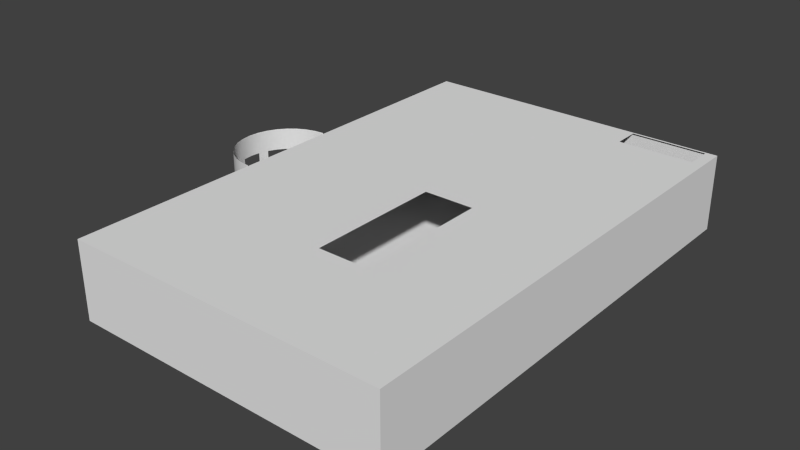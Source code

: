 # Source: floor01.blend  (saved by Blender 2.74.0; exported with 4.5.12 LTS)
import bpy
from mathutils import Matrix  # noqa: F401  (used for matrix-valued properties, if any)

bpy.ops.wm.read_factory_settings(use_empty=True)
scene = bpy.context.scene
scene.name = 'Scene'

# ---- collections
col_collection_9 = bpy.data.collections.new('Collection 9'); scene.collection.children.link(col_collection_9)

# ---- materials (node trees are filled in below, after node groups)
mat_tower_wall_bricks2 = bpy.data.materials.new('tower_wall_bricks2')
mat_tower_wall_bricks2.alpha_threshold = 0.0
mat_tower_wall_bricks2.use_transparent_shadow = False
mat_tower_wall_bricks2.roughness = 0.5
mat_tower_wall_bricks2.specular_intensity = 0.0
mat_tower_wall_bricks2.line_color = (0.0, 0.0, 0.0, 1.0)

# ---- material node trees

# ---- world
world_world = bpy.data.worlds.new('World'); scene.world = world_world
world_world.color = (0.05088, 0.05088, 0.05088)
world_world.use_sun_shadow = False
world_world.sun_shadow_jitter_overblur = 0.0
world_world.cycles.sampling_method = 'MANUAL'
world_world.cycles.sample_map_resolution = 256

# ---- meshes
me_cube_413 = bpy.data.meshes.new('Cube.413')
me_cube_413.from_pydata([(-13.04, -19.71, -3.139), (-13.04, 19.71, -3.139), (13.04, -19.71, -3.139), (13.04, 19.71, -3.139)], [], [(0, 2, 3, 1)])
_uv = me_cube_413.uv_layers.new(name='UVMap')
_uv.uv.foreach_set('vector', [8.131e-05, 0.6614, 8.131e-05, 8.131e-05, 0.9999, 8.131e-05, 0.9999, 0.6614])
me_cube_413.use_remesh_preserve_volume = False
me_cube_413.use_remesh_preserve_attributes = False
me_cube_413.use_mirror_vertex_groups = False
me_cube_413.update()
me_cube_412 = bpy.data.meshes.new('Cube.412')
me_cube_412.from_pydata([(-13.04, 19.71, -3.139), (-13.04, 19.71, 3.139), (13.04, 19.71, -3.139), (13.04, 19.71, 3.139)], [], [(1, 0, 2, 3)])
_uv = me_cube_412.uv_layers.new(name='UVMap')
_uv.uv.foreach_set('vector', [4.913e-05, 0.2408, 4.906e-05, 4.906e-05, 1.0, 4.906e-05, 1.0, 0.2408])
me_cube_412.use_remesh_preserve_volume = False
me_cube_412.use_remesh_preserve_attributes = False
me_cube_412.use_mirror_vertex_groups = False
me_cube_412.update()
me_cube_411 = bpy.data.meshes.new('Cube.411')
me_cube_411.from_pydata([(-13.04, -19.71, -3.139), (-13.04, -19.71, 3.139), (-13.04, 19.71, -3.139), (-13.04, 19.71, 3.139), (-13.04, -4.572, 3.139), (-13.04, 3.571, 3.139), (-13.04, 3.571, -3.139), (-13.04, -4.572, -3.139)], [], [(5, 6, 2, 3), (1, 0, 7, 4)])
_uv = me_cube_411.uv_layers.new(name='UVMap')
_uv.uv.foreach_set('vector', [0.6667, 0.1593, 0.6667, 3.99e-05, 1.0, 3.99e-05, 1.0, 0.1593, 3.995e-05, 0.1593, 3.99e-05, 3.99e-05, 0.3333, 3.99e-05, 0.3333, 0.1593])
me_cube_411.use_remesh_preserve_volume = False
me_cube_411.use_remesh_preserve_attributes = False
me_cube_411.use_mirror_vertex_groups = False
me_cube_411.update()
me_cube_410 = bpy.data.meshes.new('Cube.410')
me_cube_410.from_pydata([(-13.04, -19.71, -3.139), (-13.04, -19.71, 3.139), (13.04, -19.71, -3.139), (13.04, -19.71, 3.139)], [], [(3, 2, 0, 1)])
_uv = me_cube_410.uv_layers.new(name='UVMap')
_uv.uv.foreach_set('vector', [1.0, 4.906e-05, 1.0, 0.2408, 4.906e-05, 0.2408, 4.906e-05, 4.943e-05])
me_cube_410.use_remesh_preserve_volume = False
me_cube_410.use_remesh_preserve_attributes = False
me_cube_410.use_mirror_vertex_groups = False
me_cube_410.update()
me_cube_409 = bpy.data.meshes.new('Cube.409')
me_cube_409.from_pydata([(13.04, -19.71, -3.139), (13.04, -19.71, 3.139), (13.04, 19.71, -3.139), (13.04, 19.71, 3.139)], [], [(3, 2, 0, 1)])
_uv = me_cube_409.uv_layers.new(name='UVMap')
_uv.uv.foreach_set('vector', [1.0, 3.99e-05, 1.0, 0.1593, 3.99e-05, 0.1593, 3.99e-05, 4.019e-05])
me_cube_409.use_remesh_preserve_volume = False
me_cube_409.use_remesh_preserve_attributes = False
me_cube_409.use_mirror_vertex_groups = False
me_cube_409.update()
me_cube_408 = bpy.data.meshes.new('Cube.408')
me_cube_408.from_pydata([(-13.04, -19.71, 3.139), (-13.04, 19.71, 3.139), (13.04, -19.71, 3.139), (13.04, 19.71, 3.139), (-13.04, -10.52, 3.139), (-13.04, 0.5024, 3.139), (-13.04, 17.37, 3.139), (-13.04, 19.53, 3.139), (13.04, 19.53, 3.139), (13.04, 17.37, 3.139), (13.04, 0.5024, 3.139), (13.04, -10.52, 3.139), (-0.05005, 19.71, 3.139), (4.034, 19.71, 3.139), (5.91, 19.71, 3.139), (12.12, 19.71, 3.139), (12.12, -19.71, 3.139), (5.91, -19.71, 3.139), (4.034, -19.71, 3.139), (-0.05005, -19.71, 3.139), (-0.05005, -10.52, 3.139), (4.034, -10.52, 3.139), (5.91, -10.52, 3.139), (12.12, -10.52, 3.139), (-0.05005, 0.5024, 3.139), (4.034, 0.5024, 3.139), (5.91, 0.5024, 3.139), (12.12, 0.5024, 3.139), (-0.05005, 17.37, 3.139), (4.034, 17.37, 3.139), (5.91, 17.37, 3.139), (12.12, 17.37, 3.139), (-0.05005, 19.53, 3.139), (4.034, 19.53, 3.139), (5.91, 19.53, 3.139), (12.12, 19.53, 3.139)], [], [(32, 7, 1, 12), (19, 0, 4, 20), (20, 4, 5, 24), (24, 5, 6, 28), (28, 6, 7, 32), (9, 31, 35, 8), (30, 29, 33, 34), (29, 28, 32, 33), (10, 27, 31, 9), (27, 26, 30, 31), (26, 25, 29, 30), (25, 24, 28, 29), (11, 23, 27, 10), (23, 22, 26, 27), (22, 21, 25, 26), (2, 16, 23, 11), (16, 17, 22, 23), (17, 18, 21, 22), (18, 19, 20, 21), (8, 35, 15, 3), (35, 34, 14, 15), (34, 33, 13, 14), (33, 32, 12, 13)])
_uv = me_cube_408.uv_layers.new(name='UVMap')
_uv.uv.foreach_set('vector', [0.9921, 0.3195, 0.9866, 0.002216, 0.9921, 0.002117, 0.9973, 0.3194, 0.0001011, 0.3275, 0.0002894, 8.112e-05, 0.2322, 0.0002483, 0.2322, 0.3274, 0.2322, 0.3274, 0.2322, 0.0002483, 0.51, 0.0007654, 0.5103, 0.3264, 0.5103, 0.3264, 0.51, 0.0007654, 0.9337, 0.002498, 0.9378, 0.3211, 0.9378, 0.3211, 0.9337, 0.002498, 0.9866, 0.002216, 0.9921, 0.3195, 0.9402, 0.6568, 0.9401, 0.6334, 0.9951, 0.6332, 0.9952, 0.6567, 0.9393, 0.4748, 0.939, 0.4268, 0.9944, 0.4264, 0.9947, 0.4746, 0.939, 0.4268, 0.9378, 0.3211, 0.9921, 0.3195, 0.9944, 0.4264, 0.5115, 0.658, 0.5115, 0.6346, 0.9401, 0.6334, 0.9402, 0.6568, 0.5115, 0.6346, 0.511, 0.4773, 0.9393, 0.4748, 0.9401, 0.6334, 0.511, 0.4773, 0.5108, 0.4298, 0.939, 0.4268, 0.9393, 0.4748, 0.5108, 0.4298, 0.5103, 0.3264, 0.9378, 0.3211, 0.939, 0.4268, 0.2326, 0.6582, 0.2326, 0.6349, 0.5115, 0.6346, 0.5115, 0.658, 0.2326, 0.6349, 0.2324, 0.4779, 0.511, 0.4773, 0.5115, 0.6346, 0.2324, 0.4779, 0.2324, 0.4305, 0.5108, 0.4298, 0.511, 0.4773, 8.511e-05, 0.6583, 8.112e-05, 0.635, 0.2326, 0.6349, 0.2326, 0.6582, 8.112e-05, 0.635, 9.835e-05, 0.4781, 0.2324, 0.4779, 0.2326, 0.6349, 9.835e-05, 0.4781, 8.717e-05, 0.4307, 0.2324, 0.4305, 0.2324, 0.4779, 8.717e-05, 0.4307, 0.0001011, 0.3275, 0.2322, 0.3274, 0.2324, 0.4305, 0.9952, 0.6567, 0.9951, 0.6332, 0.9999, 0.6332, 0.9999, 0.6567, 0.9951, 0.6332, 0.9947, 0.4746, 0.9994, 0.4746, 0.9999, 0.6332, 0.9947, 0.4746, 0.9944, 0.4264, 0.9992, 0.4264, 0.9994, 0.4746, 0.9944, 0.4264, 0.9921, 0.3195, 0.9973, 0.3194, 0.9992, 0.4264])
me_cube_408.use_remesh_preserve_volume = False
me_cube_408.use_remesh_preserve_attributes = False
me_cube_408.use_mirror_vertex_groups = False
me_cube_408.update()
me_cylinder_009 = bpy.data.meshes.new('Cylinder.009')
me_cylinder_009.from_pydata([(-0.00622, 1.031, -1.203), (-0.00622, 1.031, 1.636), (-0.006221, -1.031, -1.203), (-0.006221, -1.031, 1.636), (-0.2074, -1.011, -1.203), (-0.2074, -1.011, 1.636), (-0.4008, -0.9526, -1.203), (-0.4008, -0.9526, 1.636), (-0.5791, -0.8573, -1.203), (-0.5791, -0.8573, 1.636), (-0.7353, -0.7291, -1.203), (-0.7353, -0.7291, 1.636), (-0.8635, -0.5728, -1.203), (-0.8635, -0.5728, 1.636), (-0.9588, -0.3946, -1.203), (-0.9588, -0.3946, 1.636), (-1.017, -0.2012, -1.203), (-1.017, -0.2012, 1.636), (-1.037, 9.921e-07, -1.203), (-1.037, 9.852e-07, 1.636), (-1.017, 0.2012, -1.203), (-1.017, 0.2012, 1.636), (-0.9588, 0.3946, -1.203), (-0.9588, 0.3946, 1.636), (-0.8635, 0.5728, -1.203), (-0.8635, 0.5728, 1.636), (-0.7353, 0.7291, -1.203), (-0.7353, 0.7291, 1.636), (-0.5791, 0.8573, -1.203), (-0.5791, 0.8573, 1.636), (-0.4008, 0.9526, -1.203), (-0.4008, 0.9526, 1.636), (-0.2074, 1.011, -1.203), (-0.2074, 1.011, 1.636), (-0.00622, 1.031, -0.3758), (-0.00622, 1.031, 0.8695), (-0.006221, -1.031, 0.8695), (-0.006221, -1.031, -0.3758), (-0.2074, -1.011, 0.8695), (-0.2074, -1.011, -0.3758), (-0.4008, -0.9526, 0.8695), (-0.4008, -0.9526, -0.3758), (-0.5791, -0.8573, 0.8695), (-0.5791, -0.8573, -0.3758), (-0.7353, -0.7291, 0.8695), (-0.7353, -0.7291, -0.3758), (-0.8635, -0.5728, 0.8695), (-0.8635, -0.5728, -0.3758), (-0.9588, -0.3946, 0.8695), (-0.9588, -0.3946, -0.3758), (-1.017, -0.2012, 0.8695), (-1.017, -0.2012, -0.3758), (-1.037, 9.885e-07, 0.8695), (-1.037, 9.885e-07, -0.3758), (-1.017, 0.2012, 0.8695), (-1.017, 0.2012, -0.3758), (-0.9588, 0.3946, 0.8695), (-0.9588, 0.3946, -0.3758), (-0.8635, 0.5728, 0.8695), (-0.8635, 0.5728, -0.3758), (-0.7353, 0.7291, 0.8695), (-0.7353, 0.7291, -0.3758), (-0.5791, 0.8573, 0.8695), (-0.5791, 0.8573, -0.3758), (-0.4008, 0.9526, 0.8695), (-0.4008, 0.9526, -0.3758), (-0.2074, 1.011, 0.8695), (-0.2074, 1.011, -0.3758)], [], [(36, 38, 5, 3), (38, 40, 7, 5), (40, 42, 9, 7), (42, 44, 11, 9), (44, 46, 13, 11), (46, 48, 15, 13), (48, 50, 17, 15), (50, 52, 19, 17), (52, 54, 21, 19), (54, 56, 23, 21), (56, 58, 25, 23), (58, 60, 27, 25), (60, 62, 29, 27), (62, 64, 31, 29), (66, 35, 1, 33), (64, 66, 33, 31), (2, 4, 39, 37), (37, 39, 38, 36), (4, 6, 41, 39), (6, 8, 43, 41), (8, 10, 45, 43), (43, 45, 44, 42), (10, 12, 47, 45), (12, 14, 49, 47), (14, 16, 51, 49), (49, 51, 50, 48), (16, 18, 53, 51), (18, 20, 55, 53), (20, 22, 57, 55), (55, 57, 56, 54), (22, 24, 59, 57), (24, 26, 61, 59), (26, 28, 63, 61), (61, 63, 62, 60), (28, 30, 65, 63), (32, 0, 34, 67), (67, 34, 35, 66), (30, 32, 67, 65)])
me_cylinder_009.polygons.foreach_set('use_smooth', [True] * 38)
_uv = me_cylinder_009.uv_layers.new(name='UVMap')
_uv.uv.foreach_set('vector', [0.9999, 0.7992, 0.9374, 0.7992, 0.9374, 0.918, 0.9999, 0.918, 0.9374, 0.7992, 0.8749, 0.7992, 0.8749, 0.918, 0.9374, 0.918, 0.8749, 0.7992, 0.8124, 0.7992, 0.8124, 0.918, 0.8749, 0.918, 0.8124, 0.7992, 0.75, 0.7992, 0.75, 0.918, 0.8124, 0.918, 0.75, 0.7992, 0.6875, 0.7992, 0.6875, 0.918, 0.75, 0.918, 0.6875, 0.7992, 0.625, 0.7992, 0.625, 0.918, 0.6875, 0.918, 0.625, 0.7992, 0.5625, 0.7992, 0.5625, 0.918, 0.625, 0.918, 0.5625, 0.7992, 0.5, 0.7992, 0.5, 0.918, 0.5625, 0.918, 0.5, 0.7992, 0.4375, 0.7992, 0.4375, 0.918, 0.5, 0.918, 0.4375, 0.7992, 0.375, 0.7992, 0.375, 0.918, 0.4375, 0.918, 0.375, 0.7992, 0.3126, 0.7992, 0.3126, 0.918, 0.375, 0.918, 0.3126, 0.7992, 0.2501, 0.7992, 0.2501, 0.918, 0.3126, 0.918, 0.2501, 0.7992, 0.1876, 0.7992, 0.1876, 0.918, 0.2501, 0.918, 0.1876, 0.7992, 0.1251, 0.7992, 0.1251, 0.918, 0.1876, 0.918, 0.0626, 0.7992, 0.0001154, 0.7992, 0.0001197, 0.918, 0.06261, 0.918, 0.1251, 0.7992, 0.0626, 0.7992, 0.06261, 0.918, 0.1251, 0.918, 0.9999, 9.584e-05, 0.9374, 9.584e-05, 0.9374, 0.2461, 0.9999, 0.2461, 0.9999, 0.2461, 0.9374, 0.2461, 0.9374, 0.7992, 0.9999, 0.7992, 0.9374, 9.584e-05, 0.8749, 9.602e-05, 0.8749, 0.2461, 0.9374, 0.2461, 0.8749, 9.602e-05, 0.8124, 9.638e-05, 0.8124, 0.2461, 0.8749, 0.2461, 0.8124, 9.638e-05, 0.75, 9.662e-05, 0.75, 0.2461, 0.8124, 0.2461, 0.8124, 0.2461, 0.75, 0.2461, 0.75, 0.7992, 0.8124, 0.7992, 0.75, 9.662e-05, 0.6875, 9.692e-05, 0.6875, 0.2461, 0.75, 0.2461, 0.6875, 9.692e-05, 0.625, 9.745e-05, 0.625, 0.2461, 0.6875, 0.2461, 0.625, 9.745e-05, 0.5625, 9.811e-05, 0.5625, 0.2461, 0.625, 0.2461, 0.625, 0.2461, 0.5625, 0.2461, 0.5625, 0.7992, 0.625, 0.7992, 0.5625, 9.811e-05, 0.5, 9.9e-05, 0.5, 0.2461, 0.5625, 0.2461, 0.5, 9.9e-05, 0.4375, 0.0001001, 0.4375, 0.2461, 0.5, 0.2461, 0.4375, 0.0001001, 0.375, 0.0001015, 0.375, 0.2461, 0.4375, 0.2461, 0.4375, 0.2461, 0.375, 0.2461, 0.375, 0.7992, 0.4375, 0.7992, 0.375, 0.0001015, 0.3125, 0.0001035, 0.3125, 0.2461, 0.375, 0.2461, 0.3125, 0.0001035, 0.25, 0.0001058, 0.2501, 0.2461, 0.3125, 0.2461, 0.25, 0.0001058, 0.1876, 0.0001085, 0.1876, 0.2462, 0.2501, 0.2461, 0.2501, 0.2461, 0.1876, 0.2462, 0.1876, 0.7992, 0.2501, 0.7992, 0.1876, 0.0001085, 0.1251, 0.0001113, 0.1251, 0.2462, 0.1876, 0.2462, 0.06258, 0.0001143, 9.579e-05, 0.0001176, 0.0001014, 0.2462, 0.06259, 0.2462, 0.06259, 0.2462, 0.0001014, 0.2462, 0.0001154, 0.7992, 0.0626, 0.7992, 0.1251, 0.0001113, 0.06258, 0.0001143, 0.06259, 0.2462, 0.1251, 0.2462])
me_cylinder_009.materials.append(mat_tower_wall_bricks2)
me_cylinder_009.use_remesh_preserve_volume = False
me_cylinder_009.use_remesh_preserve_attributes = False
me_cylinder_009.use_mirror_vertex_groups = False
me_cylinder_009.update()
me_cylinder_004 = bpy.data.meshes.new('Cylinder.004')
me_cylinder_004.from_pydata([(-2.223e-09, 1.042, -1.217), (-2.223e-09, 1.042, 1.65), (-3.416e-07, -1.042, -1.217), (-3.416e-07, -1.042, 1.65), (-0.2032, -1.021, -1.217), (-0.2032, -1.021, 1.65), (-0.3986, -0.9622, -1.217), (-0.3986, -0.9622, 1.65), (-0.5786, -0.866, -1.217), (-0.5786, -0.866, 1.65), (-0.7365, -0.7365, -1.217), (-0.7365, -0.7365, 1.65), (-0.866, -0.5786, -1.217), (-0.866, -0.5786, 1.65), (-0.9622, -0.3986, -1.217), (-0.9622, -0.3986, 1.65), (-1.021, -0.2032, -1.217), (-1.021, -0.2032, 1.65), (-1.042, 9.961e-07, -1.217), (-1.042, 9.891e-07, 1.65), (-1.021, 0.2032, -1.217), (-1.021, 0.2032, 1.65), (-0.9622, 0.3986, -1.217), (-0.9622, 0.3986, 1.65), (-0.866, 0.5786, -1.217), (-0.866, 0.5786, 1.65), (-0.7365, 0.7365, -1.217), (-0.7365, 0.7365, 1.65), (-0.5786, 0.866, -1.217), (-0.5786, 0.866, 1.65), (-0.3986, 0.9622, -1.217), (-0.3986, 0.9622, 1.65), (-0.2032, 1.021, -1.217), (-0.2032, 1.021, 1.65), (0.0, 1.042, -0.3819), (0.0, 1.042, 0.876), (-3.576e-07, -1.042, 0.876), (-3.576e-07, -1.042, -0.3819), (-0.2032, -1.021, 0.876), (-0.2032, -1.021, -0.3819), (-0.3986, -0.9622, 0.876), (-0.3986, -0.9622, -0.3819), (-0.5786, -0.866, 0.876), (-0.5786, -0.866, -0.3819), (-0.7365, -0.7365, 0.876), (-0.7365, -0.7365, -0.3819), (-0.866, -0.5786, 0.876), (-0.866, -0.5786, -0.3819), (-0.9622, -0.3986, 0.876), (-0.9622, -0.3986, -0.3819), (-1.021, -0.2032, 0.876), (-1.021, -0.2032, -0.3819), (-1.042, 9.925e-07, 0.876), (-1.042, 9.925e-07, -0.3819), (-1.021, 0.2032, 0.876), (-1.021, 0.2032, -0.3819), (-0.9622, 0.3986, 0.876), (-0.9622, 0.3986, -0.3819), (-0.866, 0.5786, 0.876), (-0.866, 0.5786, -0.3819), (-0.7365, 0.7365, 0.876), (-0.7365, 0.7365, -0.3819), (-0.5786, 0.866, 0.876), (-0.5786, 0.866, -0.3819), (-0.3986, 0.9622, 0.876), (-0.3986, 0.9622, -0.3819), (-0.2032, 1.021, 0.876), (-0.2032, 1.021, -0.3819)], [], [(36, 3, 5, 38), (38, 5, 7, 40), (40, 7, 9, 42), (42, 9, 11, 44), (44, 11, 13, 46), (46, 13, 15, 48), (48, 15, 17, 50), (50, 17, 19, 52), (52, 19, 21, 54), (54, 21, 23, 56), (56, 23, 25, 58), (58, 25, 27, 60), (60, 27, 29, 62), (62, 29, 31, 64), (66, 33, 1, 35), (64, 31, 33, 66), (2, 37, 39, 4), (37, 36, 38, 39), (4, 39, 41, 6), (6, 41, 43, 8), (8, 43, 45, 10), (43, 42, 44, 45), (10, 45, 47, 12), (12, 47, 49, 14), (14, 49, 51, 16), (49, 48, 50, 51), (16, 51, 53, 18), (18, 53, 55, 20), (20, 55, 57, 22), (55, 54, 56, 57), (22, 57, 59, 24), (24, 59, 61, 26), (26, 61, 63, 28), (61, 60, 62, 63), (28, 63, 65, 30), (32, 67, 34, 0), (67, 66, 35, 34), (30, 65, 67, 32)])
me_cylinder_004.polygons.foreach_set('use_smooth', [True] * 38)
_uv = me_cylinder_004.uv_layers.new(name='UVMap')
_uv.uv.foreach_set('vector', [0.9999, 0.7992, 0.9999, 0.918, 0.9374, 0.918, 0.9374, 0.7992, 0.9374, 0.7992, 0.9374, 0.918, 0.8749, 0.918, 0.8749, 0.7992, 0.8749, 0.7992, 0.8749, 0.918, 0.8124, 0.918, 0.8124, 0.7992, 0.8124, 0.7992, 0.8124, 0.918, 0.75, 0.918, 0.75, 0.7992, 0.75, 0.7992, 0.75, 0.918, 0.6875, 0.918, 0.6875, 0.7992, 0.6875, 0.7992, 0.6875, 0.918, 0.625, 0.918, 0.625, 0.7992, 0.625, 0.7992, 0.625, 0.918, 0.5625, 0.918, 0.5625, 0.7992, 0.5625, 0.7992, 0.5625, 0.918, 0.5, 0.918, 0.5, 0.7992, 0.5, 0.7992, 0.5, 0.918, 0.4375, 0.918, 0.4375, 0.7992, 0.4375, 0.7992, 0.4375, 0.918, 0.375, 0.918, 0.375, 0.7992, 0.375, 0.7992, 0.375, 0.918, 0.3126, 0.918, 0.3126, 0.7992, 0.3126, 0.7992, 0.3126, 0.918, 0.2501, 0.918, 0.2501, 0.7992, 0.2501, 0.7992, 0.2501, 0.918, 0.1876, 0.918, 0.1876, 0.7992, 0.1876, 0.7992, 0.1876, 0.918, 0.1251, 0.918, 0.1251, 0.7992, 0.0626, 0.7992, 0.06261, 0.918, 0.0001197, 0.918, 0.0001154, 0.7992, 0.1251, 0.7992, 0.1251, 0.918, 0.06261, 0.918, 0.0626, 0.7992, 0.9999, 9.584e-05, 0.9999, 0.2461, 0.9374, 0.2461, 0.9374, 9.584e-05, 0.9999, 0.2461, 0.9999, 0.7992, 0.9374, 0.7992, 0.9374, 0.2461, 0.9374, 9.584e-05, 0.9374, 0.2461, 0.8749, 0.2461, 0.8749, 9.602e-05, 0.8749, 9.602e-05, 0.8749, 0.2461, 0.8124, 0.2461, 0.8124, 9.638e-05, 0.8124, 9.638e-05, 0.8124, 0.2461, 0.75, 0.2461, 0.75, 9.662e-05, 0.8124, 0.2461, 0.8124, 0.7992, 0.75, 0.7992, 0.75, 0.2461, 0.75, 9.662e-05, 0.75, 0.2461, 0.6875, 0.2461, 0.6875, 9.692e-05, 0.6875, 9.692e-05, 0.6875, 0.2461, 0.625, 0.2461, 0.625, 9.745e-05, 0.625, 9.745e-05, 0.625, 0.2461, 0.5625, 0.2461, 0.5625, 9.811e-05, 0.625, 0.2461, 0.625, 0.7992, 0.5625, 0.7992, 0.5625, 0.2461, 0.5625, 9.811e-05, 0.5625, 0.2461, 0.5, 0.2461, 0.5, 9.9e-05, 0.5, 9.9e-05, 0.5, 0.2461, 0.4375, 0.2461, 0.4375, 0.0001001, 0.4375, 0.0001001, 0.4375, 0.2461, 0.375, 0.2461, 0.375, 0.0001015, 0.4375, 0.2461, 0.4375, 0.7992, 0.375, 0.7992, 0.375, 0.2461, 0.375, 0.0001015, 0.375, 0.2461, 0.3125, 0.2461, 0.3125, 0.0001035, 0.3125, 0.0001035, 0.3125, 0.2461, 0.2501, 0.2461, 0.25, 0.0001058, 0.25, 0.0001058, 0.2501, 0.2461, 0.1876, 0.2462, 0.1876, 0.0001085, 0.2501, 0.2461, 0.2501, 0.7992, 0.1876, 0.7992, 0.1876, 0.2462, 0.1876, 0.0001085, 0.1876, 0.2462, 0.1251, 0.2462, 0.1251, 0.0001113, 0.06258, 0.0001143, 0.06259, 0.2462, 0.0001014, 0.2462, 9.579e-05, 0.0001176, 0.06259, 0.2462, 0.0626, 0.7992, 0.0001154, 0.7992, 0.0001014, 0.2462, 0.1251, 0.0001113, 0.1251, 0.2462, 0.06259, 0.2462, 0.06258, 0.0001143])
me_cylinder_004.materials.append(mat_tower_wall_bricks2)
me_cylinder_004.use_remesh_preserve_volume = False
me_cylinder_004.use_remesh_preserve_attributes = False
me_cylinder_004.use_mirror_vertex_groups = False
me_cylinder_004.update()

# ---- objects
ob_floor01 = bpy.data.objects.new('floor01', None)
ob_floor01_floor = bpy.data.objects.new('floor01_floor', me_cube_413)
ob_floor01_wall_n = bpy.data.objects.new('floor01_wall_n', me_cube_412)
ob_floor01_wall_w = bpy.data.objects.new('floor01_wall_w', me_cube_411)
ob_floor01_wall_s = bpy.data.objects.new('floor01_wall_s', me_cube_410)
ob_floor01_wall_e = bpy.data.objects.new('floor01_wall_e', me_cube_409)
ob_floor01_ceiling = bpy.data.objects.new('floor01_ceiling', me_cube_408)
ob_tower_wall_brick2_outer_002 = bpy.data.objects.new('tower_wall_brick2_outer.002', me_cylinder_009)
ob_tower_wall_brick2_outer_001 = bpy.data.objects.new('tower_wall_brick2_outer.001', me_cylinder_004)

# ---- transforms, parenting, visibility, modifiers, constraints
ob_floor01.location = (2.522, 19.28, 10.9)
ob_floor01.empty_image_offset = (0.0, 0.0)
ob_floor01.lineart.crease_threshold = 0.0
ob_floor01_floor.parent = ob_floor01
ob_floor01_floor.matrix_parent_inverse = Matrix(((1.0, 0.0, 0.0, -2.522), (0.0, 1.0, 0.0, -19.28), (0.0, 0.0, 1.0, -10.9), (0.0, 0.0, 0.0, 1.0)))
ob_floor01_floor.location = (2.522, 19.28, 10.9)
ob_floor01_floor.lineart.crease_threshold = 0.0
ob_floor01_wall_n.parent = ob_floor01
ob_floor01_wall_n.matrix_parent_inverse = Matrix(((1.0, 0.0, 0.0, -2.522), (0.0, 1.0, 0.0, -19.28), (0.0, 0.0, 1.0, -10.9), (0.0, 0.0, 0.0, 1.0)))
ob_floor01_wall_n.location = (2.522, 19.28, 10.9)
ob_floor01_wall_n.lineart.crease_threshold = 0.0
ob_floor01_wall_w.parent = ob_floor01
ob_floor01_wall_w.matrix_parent_inverse = Matrix(((1.0, 0.0, 0.0, -2.522), (0.0, 1.0, 0.0, -19.28), (0.0, 0.0, 1.0, -10.9), (0.0, 0.0, 0.0, 1.0)))
ob_floor01_wall_w.location = (2.522, 19.28, 10.9)
ob_floor01_wall_w.lineart.crease_threshold = 0.0
ob_floor01_wall_s.parent = ob_floor01
ob_floor01_wall_s.matrix_parent_inverse = Matrix(((1.0, 0.0, 0.0, -2.522), (0.0, 1.0, 0.0, -19.28), (0.0, 0.0, 1.0, -10.9), (0.0, 0.0, 0.0, 1.0)))
ob_floor01_wall_s.location = (2.522, 19.28, 10.9)
ob_floor01_wall_s.lineart.crease_threshold = 0.0
ob_floor01_wall_e.parent = ob_floor01
ob_floor01_wall_e.matrix_parent_inverse = Matrix(((1.0, 0.0, 0.0, -2.522), (0.0, 1.0, 0.0, -19.28), (0.0, 0.0, 1.0, -10.9), (0.0, 0.0, 0.0, 1.0)))
ob_floor01_wall_e.location = (2.522, 19.28, 10.9)
ob_floor01_wall_e.lineart.crease_threshold = 0.0
ob_floor01_ceiling.parent = ob_floor01
ob_floor01_ceiling.matrix_parent_inverse = Matrix(((1.0, 0.0, 0.0, -2.522), (0.0, 1.0, 0.0, -19.28), (0.0, 0.0, 1.0, -10.9), (0.0, 0.0, 0.0, 1.0)))
ob_floor01_ceiling.location = (2.522, 19.28, 10.9)
ob_floor01_ceiling.lineart.crease_threshold = 0.0
ob_tower_wall_brick2_outer_002.parent = ob_floor01
ob_tower_wall_brick2_outer_002.matrix_parent_inverse = Matrix(((1.0, 0.0, 0.0, -2.522), (0.0, 1.0, 0.0, -19.28), (0.0, 0.0, 1.0, -10.9), (0.0, 0.0, 0.0, 1.0)))
ob_tower_wall_brick2_outer_002.location = (-10.48, 18.78, 10.45)
ob_tower_wall_brick2_outer_002.scale = (3.925, 3.925, 2.24)
ob_tower_wall_brick2_outer_002.lineart.crease_threshold = 0.0
ob_tower_wall_brick2_outer_001.parent = ob_floor01
ob_tower_wall_brick2_outer_001.matrix_parent_inverse = Matrix(((1.0, 0.0, 0.0, -2.522), (0.0, 1.0, 0.0, -19.28), (0.0, 0.0, 1.0, -10.9), (0.0, 0.0, 0.0, 1.0)))
ob_tower_wall_brick2_outer_001.location = (-10.48, 18.78, 10.45)
ob_tower_wall_brick2_outer_001.scale = (3.925, 3.925, 2.24)
ob_tower_wall_brick2_outer_001.lineart.crease_threshold = 0.0

# ---- collection membership
col_collection_9.objects.link(ob_floor01)
col_collection_9.objects.link(ob_floor01_floor)
col_collection_9.objects.link(ob_floor01_wall_n)
col_collection_9.objects.link(ob_floor01_wall_w)
col_collection_9.objects.link(ob_floor01_wall_s)
col_collection_9.objects.link(ob_floor01_wall_e)
col_collection_9.objects.link(ob_floor01_ceiling)
col_collection_9.objects.link(ob_tower_wall_brick2_outer_002)
col_collection_9.objects.link(ob_tower_wall_brick2_outer_001)

# ---- scene / render settings (as saved in the file)
scene.frame_start = 1; scene.frame_end = 21; scene.frame_set(2)
scene.render.engine = 'BLENDER_EEVEE_NEXT'
scene.render.image_settings.color_mode = 'RGB'
scene.render.image_settings.compression = 90
scene.render.resolution_percentage = 50
scene.render.dither_intensity = 0.0
scene.render.bake_margin = 2
scene.cycles.use_denoising = False
scene.cycles.samples = 10
scene.cycles.sampling_pattern = 'TABULATED_SOBOL'
scene.cycles.light_sampling_threshold = 0.0
scene.cycles.use_adaptive_sampling = False
scene.cycles.use_light_tree = False
scene.cycles.blur_glossy = 0.0
scene.cycles.volume_bounces = 1
scene.cycles.pixel_filter_type = 'GAUSSIAN'
scene.cycles.sample_clamp_indirect = 0.0
scene.view_settings.view_transform = 'Standard'
bpy.context.view_layer.update()

# ---- added for rendering (the .blend has no active camera and no usable light): camera, sun
cam_auto = bpy.data.cameras.new('AutoCamera')
cam_auto.lens = 50.0
cam_auto.sensor_width = 36.0
cam_auto.clip_end = 1000.0
ob_auto_camera = bpy.data.objects.new('AutoCamera', cam_auto)
scene.collection.objects.link(ob_auto_camera)
ob_auto_camera.location = (46.7844, -36.2694, 47.96)
ob_auto_camera.rotation_euler = (1.09748, -7.21219e-08, 0.694738)
scene.camera = ob_auto_camera
light_auto_sun = bpy.data.lights.new('AutoSun', 'SUN')
light_auto_sun.energy = 3.0
light_auto_sun.angle = 0.0523599
ob_auto_sun = bpy.data.objects.new('AutoSun', light_auto_sun)
scene.collection.objects.link(ob_auto_sun)
ob_auto_sun.rotation_euler = (0.872665, 0.174533, 0.523599)
bpy.context.view_layer.update()
